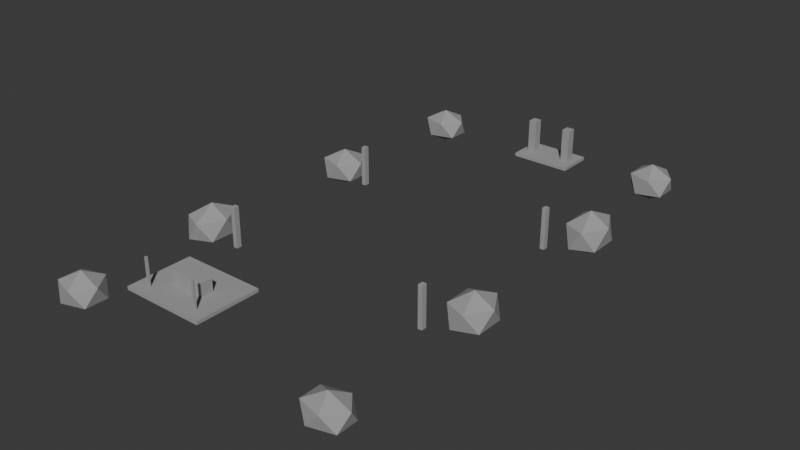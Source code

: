 # Source: base_decor_collision.blend  (saved by Blender 5.1.30; exported with 4.5.12 LTS)
import bpy
from mathutils import Matrix  # noqa: F401  (used for matrix-valued properties, if any)

bpy.ops.wm.read_factory_settings(use_empty=True)
scene = bpy.context.scene
scene.name = 'Scene'

# ---- collections
col_collection = bpy.data.collections.new('Collection'); scene.collection.children.link(col_collection)

# ---- materials (node trees are filled in below, after node groups)
mat_hubcollision = bpy.data.materials.new('HubCollision')
mat_hubcollision.diffuse_color = (0.35, 0.35, 0.35, 1.0)
mat_hubcollision.roughness = 1.0

# ---- material node trees
mat_hubcollision.use_nodes = True; mat_hubcollision.node_tree.nodes.clear()
_N = mat_hubcollision.node_tree.nodes; _L = mat_hubcollision.node_tree.links
n0 = _N.new('ShaderNodeBsdfPrincipled'); n0.name = 'Principled BSDF'; n0.location = (-200, 100)
n0.inputs[0].default_value = (0.35, 0.35, 0.35, 1.0)
n0.inputs[2].default_value = 1.0
n1 = _N.new('ShaderNodeOutputMaterial'); n1.name = 'Material Output'; n1.location = (200, 100)
_L.new(n0.outputs[0], n1.inputs[0])
n1.is_active_output = True

# ---- world
world_world = bpy.data.worlds.new('World'); scene.world = world_world
world_world.use_nodes = True; world_world.node_tree.nodes.clear()
_N = world_world.node_tree.nodes; _L = world_world.node_tree.links
n0 = _N.new('ShaderNodeOutputWorld'); n0.name = 'World Output'; n0.location = (200, 100)
n1 = _N.new('ShaderNodeBackground'); n1.name = 'Background'; n1.location = (-200, 100)
n1.inputs[0].default_value = (0.05088, 0.05088, 0.05088, 1.0)
_L.new(n1.outputs[0], n0.inputs[0])
n0.is_active_output = True
world_world.color = (0.05088, 0.05088, 0.05088)
world_world.sun_shadow_jitter_overblur = 0.0

# ---- meshes
me_workshopdeckgeo = bpy.data.meshes.new('WorkshopDeckGeo')
me_workshopdeckgeo.from_pydata([(-4.5, -3.5, -0.18), (-4.5, -3.5, 0.18), (-4.5, 3.5, -0.18), (-4.5, 3.5, 0.18), (4.5, -3.5, -0.18), (4.5, -3.5, 0.18), (4.5, 3.5, -0.18), (4.5, 3.5, 0.18)], [], [(0, 1, 3, 2), (2, 3, 7, 6), (6, 7, 5, 4), (4, 5, 1, 0), (2, 6, 4, 0), (7, 3, 1, 5)])
_uv = me_workshopdeckgeo.uv_layers.new(name='UVMap')
_uv.uv.foreach_set('vector', [0.375, 0.0, 0.625, 0.0, 0.625, 0.25, 0.375, 0.25, 0.375, 0.25, 0.625, 0.25, 0.625, 0.5, 0.375, 0.5, 0.375, 0.5, 0.625, 0.5, 0.625, 0.75, 0.375, 0.75, 0.375, 0.75, 0.625, 0.75, 0.625, 1.0, 0.375, 1.0, 0.125, 0.5, 0.375, 0.5, 0.375, 0.75, 0.125, 0.75, 0.625, 0.5, 0.875, 0.5, 0.875, 0.75, 0.625, 0.75])
me_workshopdeckgeo.materials.append(mat_hubcollision)
me_workshopdeckgeo.update()
me_workshopbenchgeo = bpy.data.meshes.new('WorkshopBenchGeo')
me_workshopbenchgeo.from_pydata([(-1.9, -0.65, -0.75), (-1.9, -0.65, 0.75), (-1.9, 0.65, -0.75), (-1.9, 0.65, 0.75), (1.9, -0.65, -0.75), (1.9, -0.65, 0.75), (1.9, 0.65, -0.75), (1.9, 0.65, 0.75)], [], [(0, 1, 3, 2), (2, 3, 7, 6), (6, 7, 5, 4), (4, 5, 1, 0), (2, 6, 4, 0), (7, 3, 1, 5)])
_uv = me_workshopbenchgeo.uv_layers.new(name='UVMap')
_uv.uv.foreach_set('vector', [0.375, 0.0, 0.625, 0.0, 0.625, 0.25, 0.375, 0.25, 0.375, 0.25, 0.625, 0.25, 0.625, 0.5, 0.375, 0.5, 0.375, 0.5, 0.625, 0.5, 0.625, 0.75, 0.375, 0.75, 0.375, 0.75, 0.625, 0.75, 0.625, 1.0, 0.375, 1.0, 0.125, 0.5, 0.375, 0.5, 0.375, 0.75, 0.125, 0.75, 0.625, 0.5, 0.875, 0.5, 0.875, 0.75, 0.625, 0.75])
me_workshopbenchgeo.materials.append(mat_hubcollision)
me_workshopbenchgeo.update()
me_workshoppost0geo = bpy.data.meshes.new('WorkshopPost0Geo')
me_workshoppost0geo.from_pydata([(-0.11, -0.11, -1.65), (-0.11, -0.11, 1.65), (-0.11, 0.11, -1.65), (-0.11, 0.11, 1.65), (0.11, -0.11, -1.65), (0.11, -0.11, 1.65), (0.11, 0.11, -1.65), (0.11, 0.11, 1.65)], [], [(0, 1, 3, 2), (2, 3, 7, 6), (6, 7, 5, 4), (4, 5, 1, 0), (2, 6, 4, 0), (7, 3, 1, 5)])
_uv = me_workshoppost0geo.uv_layers.new(name='UVMap')
_uv.uv.foreach_set('vector', [0.375, 0.0, 0.625, 0.0, 0.625, 0.25, 0.375, 0.25, 0.375, 0.25, 0.625, 0.25, 0.625, 0.5, 0.375, 0.5, 0.375, 0.5, 0.625, 0.5, 0.625, 0.75, 0.375, 0.75, 0.375, 0.75, 0.625, 0.75, 0.625, 1.0, 0.375, 1.0, 0.125, 0.5, 0.375, 0.5, 0.375, 0.75, 0.125, 0.75, 0.625, 0.5, 0.875, 0.5, 0.875, 0.75, 0.625, 0.75])
me_workshoppost0geo.materials.append(mat_hubcollision)
me_workshoppost0geo.update()
me_workshoppost1geo = bpy.data.meshes.new('WorkshopPost1Geo')
me_workshoppost1geo.from_pydata([(-0.11, -0.11, -1.65), (-0.11, -0.11, 1.65), (-0.11, 0.11, -1.65), (-0.11, 0.11, 1.65), (0.11, -0.11, -1.65), (0.11, -0.11, 1.65), (0.11, 0.11, -1.65), (0.11, 0.11, 1.65)], [], [(0, 1, 3, 2), (2, 3, 7, 6), (6, 7, 5, 4), (4, 5, 1, 0), (2, 6, 4, 0), (7, 3, 1, 5)])
_uv = me_workshoppost1geo.uv_layers.new(name='UVMap')
_uv.uv.foreach_set('vector', [0.375, 0.0, 0.625, 0.0, 0.625, 0.25, 0.375, 0.25, 0.375, 0.25, 0.625, 0.25, 0.625, 0.5, 0.375, 0.5, 0.375, 0.5, 0.625, 0.5, 0.625, 0.75, 0.375, 0.75, 0.375, 0.75, 0.625, 0.75, 0.625, 1.0, 0.375, 1.0, 0.125, 0.5, 0.375, 0.5, 0.375, 0.75, 0.125, 0.75, 0.625, 0.5, 0.875, 0.5, 0.875, 0.75, 0.625, 0.75])
me_workshoppost1geo.materials.append(mat_hubcollision)
me_workshoppost1geo.update()
me_portalstepgeo = bpy.data.meshes.new('PortalStepGeo')
me_portalstepgeo.from_pydata([(-3.2, -1.9, -0.18), (-3.2, -1.9, 0.18), (-3.2, 1.9, -0.18), (-3.2, 1.9, 0.18), (3.2, -1.9, -0.18), (3.2, -1.9, 0.18), (3.2, 1.9, -0.18), (3.2, 1.9, 0.18)], [], [(0, 1, 3, 2), (2, 3, 7, 6), (6, 7, 5, 4), (4, 5, 1, 0), (2, 6, 4, 0), (7, 3, 1, 5)])
_uv = me_portalstepgeo.uv_layers.new(name='UVMap')
_uv.uv.foreach_set('vector', [0.375, 0.0, 0.625, 0.0, 0.625, 0.25, 0.375, 0.25, 0.375, 0.25, 0.625, 0.25, 0.625, 0.5, 0.375, 0.5, 0.375, 0.5, 0.625, 0.5, 0.625, 0.75, 0.375, 0.75, 0.375, 0.75, 0.625, 0.75, 0.625, 1.0, 0.375, 1.0, 0.125, 0.5, 0.375, 0.5, 0.375, 0.75, 0.125, 0.75, 0.625, 0.5, 0.875, 0.5, 0.875, 0.75, 0.625, 0.75])
me_portalstepgeo.materials.append(mat_hubcollision)
me_portalstepgeo.update()
me_portalpillarleftgeo = bpy.data.meshes.new('PortalPillarLeftGeo')
me_portalpillarleftgeo.from_pydata([(-0.425, -0.475, -1.9), (-0.425, -0.475, 1.9), (-0.425, 0.475, -1.9), (-0.425, 0.475, 1.9), (0.425, -0.475, -1.9), (0.425, -0.475, 1.9), (0.425, 0.475, -1.9), (0.425, 0.475, 1.9)], [], [(0, 1, 3, 2), (2, 3, 7, 6), (6, 7, 5, 4), (4, 5, 1, 0), (2, 6, 4, 0), (7, 3, 1, 5)])
_uv = me_portalpillarleftgeo.uv_layers.new(name='UVMap')
_uv.uv.foreach_set('vector', [0.375, 0.0, 0.625, 0.0, 0.625, 0.25, 0.375, 0.25, 0.375, 0.25, 0.625, 0.25, 0.625, 0.5, 0.375, 0.5, 0.375, 0.5, 0.625, 0.5, 0.625, 0.75, 0.375, 0.75, 0.375, 0.75, 0.625, 0.75, 0.625, 1.0, 0.375, 1.0, 0.125, 0.5, 0.375, 0.5, 0.375, 0.75, 0.125, 0.75, 0.625, 0.5, 0.875, 0.5, 0.875, 0.75, 0.625, 0.75])
me_portalpillarleftgeo.materials.append(mat_hubcollision)
me_portalpillarleftgeo.update()
me_portalpillarrightgeo = bpy.data.meshes.new('PortalPillarRightGeo')
me_portalpillarrightgeo.from_pydata([(-0.425, -0.475, -1.9), (-0.425, -0.475, 1.9), (-0.425, 0.475, -1.9), (-0.425, 0.475, 1.9), (0.425, -0.475, -1.9), (0.425, -0.475, 1.9), (0.425, 0.475, -1.9), (0.425, 0.475, 1.9)], [], [(0, 1, 3, 2), (2, 3, 7, 6), (6, 7, 5, 4), (4, 5, 1, 0), (2, 6, 4, 0), (7, 3, 1, 5)])
_uv = me_portalpillarrightgeo.uv_layers.new(name='UVMap')
_uv.uv.foreach_set('vector', [0.375, 0.0, 0.625, 0.0, 0.625, 0.25, 0.375, 0.25, 0.375, 0.25, 0.625, 0.25, 0.625, 0.5, 0.375, 0.5, 0.375, 0.5, 0.625, 0.5, 0.625, 0.75, 0.375, 0.75, 0.375, 0.75, 0.625, 0.75, 0.625, 1.0, 0.375, 1.0, 0.125, 0.5, 0.375, 0.5, 0.375, 0.75, 0.125, 0.75, 0.625, 0.5, 0.875, 0.5, 0.875, 0.75, 0.625, 0.75])
me_portalpillarrightgeo.materials.append(mat_hubcollision)
me_portalpillarrightgeo.update()
me_caverock0geo = bpy.data.meshes.new('CaveRock0Geo')
me_caverock0geo.from_pydata([(0.0, 0.0, -1.8), (1.737, -1.209, -0.805), (-0.6633, -1.956, -0.805), (-2.147, 0.0, -0.805), (-0.6633, 1.956, -0.805), (1.737, 1.209, -0.805), (0.6633, -1.956, 0.805), (-1.737, -1.209, 0.805), (-1.737, 1.209, 0.805), (0.6633, 1.956, 0.805), (2.147, 0.0, 0.805), (0.0, 0.0, 1.8)], [], [(0, 1, 2), (1, 0, 5), (0, 2, 3), (0, 3, 4), (0, 4, 5), (1, 5, 10), (2, 1, 6), (3, 2, 7), (4, 3, 8), (5, 4, 9), (1, 10, 6), (2, 6, 7), (3, 7, 8), (4, 8, 9), (5, 9, 10), (6, 10, 11), (7, 6, 11), (8, 7, 11), (9, 8, 11), (10, 9, 11)])
_uv = me_caverock0geo.uv_layers.new(name='UVMap')
_uv.uv.foreach_set('vector', [0.1818, 0.0, 0.2727, 0.1575, 0.09091, 0.1575, 0.2727, 0.1575, 0.3636, 0.0, 0.4545, 0.1575, 0.9091, 0.0, 1.0, 0.1575, 0.8182, 0.1575, 0.7273, 0.0, 0.8182, 0.1575, 0.6364, 0.1575, 0.5455, 0.0, 0.6364, 0.1575, 0.4545, 0.1575, 0.2727, 0.1575, 0.4545, 0.1575, 0.3636, 0.3149, 0.09091, 0.1575, 0.2727, 0.1575, 0.1818, 0.3149, 0.8182, 0.1575, 1.0, 0.1575, 0.9091, 0.3149, 0.6364, 0.1575, 0.8182, 0.1575, 0.7273, 0.3149, 0.4545, 0.1575, 0.6364, 0.1575, 0.5455, 0.3149, 0.2727, 0.1575, 0.3636, 0.3149, 0.1818, 0.3149, 0.09091, 0.1575, 0.1818, 0.3149, 0.0, 0.3149, 0.8182, 0.1575, 0.9091, 0.3149, 0.7273, 0.3149, 0.6364, 0.1575, 0.7273, 0.3149, 0.5455, 0.3149, 0.4545, 0.1575, 0.5455, 0.3149, 0.3636, 0.3149, 0.1818, 0.3149, 0.3636, 0.3149, 0.2727, 0.4724, 0.0, 0.3149, 0.1818, 0.3149, 0.09091, 0.4724, 0.7273, 0.3149, 0.9091, 0.3149, 0.8182, 0.4724, 0.5455, 0.3149, 0.7273, 0.3149, 0.6364, 0.4724, 0.3636, 0.3149, 0.5455, 0.3149, 0.4545, 0.4724])
me_caverock0geo.materials.append(mat_hubcollision)
me_caverock0geo.update()
me_caverock1geo = bpy.data.meshes.new('CaveRock1Geo')
me_caverock1geo.from_pydata([(0.0, 0.0, -1.7), (1.809, -1.104, -0.7603), (-0.691, -1.786, -0.7603), (-2.236, 0.0, -0.7603), (-0.691, 1.786, -0.7603), (1.809, 1.104, -0.7603), (0.691, -1.786, 0.7603), (-1.809, -1.104, 0.7603), (-1.809, 1.104, 0.7603), (0.691, 1.786, 0.7603), (2.236, 0.0, 0.7603), (0.0, 0.0, 1.7)], [], [(0, 1, 2), (1, 0, 5), (0, 2, 3), (0, 3, 4), (0, 4, 5), (1, 5, 10), (2, 1, 6), (3, 2, 7), (4, 3, 8), (5, 4, 9), (1, 10, 6), (2, 6, 7), (3, 7, 8), (4, 8, 9), (5, 9, 10), (6, 10, 11), (7, 6, 11), (8, 7, 11), (9, 8, 11), (10, 9, 11)])
_uv = me_caverock1geo.uv_layers.new(name='UVMap')
_uv.uv.foreach_set('vector', [0.1818, 0.0, 0.2727, 0.1575, 0.09091, 0.1575, 0.2727, 0.1575, 0.3636, 0.0, 0.4545, 0.1575, 0.9091, 0.0, 1.0, 0.1575, 0.8182, 0.1575, 0.7273, 0.0, 0.8182, 0.1575, 0.6364, 0.1575, 0.5455, 0.0, 0.6364, 0.1575, 0.4545, 0.1575, 0.2727, 0.1575, 0.4545, 0.1575, 0.3636, 0.3149, 0.09091, 0.1575, 0.2727, 0.1575, 0.1818, 0.3149, 0.8182, 0.1575, 1.0, 0.1575, 0.9091, 0.3149, 0.6364, 0.1575, 0.8182, 0.1575, 0.7273, 0.3149, 0.4545, 0.1575, 0.6364, 0.1575, 0.5455, 0.3149, 0.2727, 0.1575, 0.3636, 0.3149, 0.1818, 0.3149, 0.09091, 0.1575, 0.1818, 0.3149, 0.0, 0.3149, 0.8182, 0.1575, 0.9091, 0.3149, 0.7273, 0.3149, 0.6364, 0.1575, 0.7273, 0.3149, 0.5455, 0.3149, 0.4545, 0.1575, 0.5455, 0.3149, 0.3636, 0.3149, 0.1818, 0.3149, 0.3636, 0.3149, 0.2727, 0.4724, 0.0, 0.3149, 0.1818, 0.3149, 0.09091, 0.4724, 0.7273, 0.3149, 0.9091, 0.3149, 0.8182, 0.4724, 0.5455, 0.3149, 0.7273, 0.3149, 0.6364, 0.4724, 0.3636, 0.3149, 0.5455, 0.3149, 0.4545, 0.4724])
me_caverock1geo.materials.append(mat_hubcollision)
me_caverock1geo.update()
me_caverock2geo = bpy.data.meshes.new('CaveRock2Geo')
me_caverock2geo.from_pydata([(0.0, 0.0, -2.1), (1.592, -1.577, -0.9392), (-0.608, -2.552, -0.9392), (-1.968, 0.0, -0.9392), (-0.608, 2.552, -0.9392), (1.592, 1.577, -0.9392), (0.608, -2.552, 0.9392), (-1.592, -1.577, 0.9392), (-1.592, 1.577, 0.9392), (0.608, 2.552, 0.9392), (1.968, 0.0, 0.9392), (0.0, 0.0, 2.1)], [], [(0, 1, 2), (1, 0, 5), (0, 2, 3), (0, 3, 4), (0, 4, 5), (1, 5, 10), (2, 1, 6), (3, 2, 7), (4, 3, 8), (5, 4, 9), (1, 10, 6), (2, 6, 7), (3, 7, 8), (4, 8, 9), (5, 9, 10), (6, 10, 11), (7, 6, 11), (8, 7, 11), (9, 8, 11), (10, 9, 11)])
_uv = me_caverock2geo.uv_layers.new(name='UVMap')
_uv.uv.foreach_set('vector', [0.1818, 0.0, 0.2727, 0.1575, 0.09091, 0.1575, 0.2727, 0.1575, 0.3636, 0.0, 0.4545, 0.1575, 0.9091, 0.0, 1.0, 0.1575, 0.8182, 0.1575, 0.7273, 0.0, 0.8182, 0.1575, 0.6364, 0.1575, 0.5455, 0.0, 0.6364, 0.1575, 0.4545, 0.1575, 0.2727, 0.1575, 0.4545, 0.1575, 0.3636, 0.3149, 0.09091, 0.1575, 0.2727, 0.1575, 0.1818, 0.3149, 0.8182, 0.1575, 1.0, 0.1575, 0.9091, 0.3149, 0.6364, 0.1575, 0.8182, 0.1575, 0.7273, 0.3149, 0.4545, 0.1575, 0.6364, 0.1575, 0.5455, 0.3149, 0.2727, 0.1575, 0.3636, 0.3149, 0.1818, 0.3149, 0.09091, 0.1575, 0.1818, 0.3149, 0.0, 0.3149, 0.8182, 0.1575, 0.9091, 0.3149, 0.7273, 0.3149, 0.6364, 0.1575, 0.7273, 0.3149, 0.5455, 0.3149, 0.4545, 0.1575, 0.5455, 0.3149, 0.3636, 0.3149, 0.1818, 0.3149, 0.3636, 0.3149, 0.2727, 0.4724, 0.0, 0.3149, 0.1818, 0.3149, 0.09091, 0.4724, 0.7273, 0.3149, 0.9091, 0.3149, 0.8182, 0.4724, 0.5455, 0.3149, 0.7273, 0.3149, 0.6364, 0.4724, 0.3636, 0.3149, 0.5455, 0.3149, 0.4545, 0.4724])
me_caverock2geo.materials.append(mat_hubcollision)
me_caverock2geo.update()
me_caverock3geo = bpy.data.meshes.new('CaveRock3Geo')
me_caverock3geo.from_pydata([(0.0, 0.0, -2.0), (1.664, -1.472, -0.8944), (-0.6357, -2.382, -0.8944), (-2.057, 0.0, -0.8944), (-0.6357, 2.382, -0.8944), (1.664, 1.472, -0.8944), (0.6357, -2.382, 0.8944), (-1.664, -1.472, 0.8944), (-1.664, 1.472, 0.8944), (0.6357, 2.382, 0.8944), (2.057, 0.0, 0.8944), (0.0, 0.0, 2.0)], [], [(0, 1, 2), (1, 0, 5), (0, 2, 3), (0, 3, 4), (0, 4, 5), (1, 5, 10), (2, 1, 6), (3, 2, 7), (4, 3, 8), (5, 4, 9), (1, 10, 6), (2, 6, 7), (3, 7, 8), (4, 8, 9), (5, 9, 10), (6, 10, 11), (7, 6, 11), (8, 7, 11), (9, 8, 11), (10, 9, 11)])
_uv = me_caverock3geo.uv_layers.new(name='UVMap')
_uv.uv.foreach_set('vector', [0.1818, 0.0, 0.2727, 0.1575, 0.09091, 0.1575, 0.2727, 0.1575, 0.3636, 0.0, 0.4545, 0.1575, 0.9091, 0.0, 1.0, 0.1575, 0.8182, 0.1575, 0.7273, 0.0, 0.8182, 0.1575, 0.6364, 0.1575, 0.5455, 0.0, 0.6364, 0.1575, 0.4545, 0.1575, 0.2727, 0.1575, 0.4545, 0.1575, 0.3636, 0.3149, 0.09091, 0.1575, 0.2727, 0.1575, 0.1818, 0.3149, 0.8182, 0.1575, 1.0, 0.1575, 0.9091, 0.3149, 0.6364, 0.1575, 0.8182, 0.1575, 0.7273, 0.3149, 0.4545, 0.1575, 0.6364, 0.1575, 0.5455, 0.3149, 0.2727, 0.1575, 0.3636, 0.3149, 0.1818, 0.3149, 0.09091, 0.1575, 0.1818, 0.3149, 0.0, 0.3149, 0.8182, 0.1575, 0.9091, 0.3149, 0.7273, 0.3149, 0.6364, 0.1575, 0.7273, 0.3149, 0.5455, 0.3149, 0.4545, 0.1575, 0.5455, 0.3149, 0.3636, 0.3149, 0.1818, 0.3149, 0.3636, 0.3149, 0.2727, 0.4724, 0.0, 0.3149, 0.1818, 0.3149, 0.09091, 0.4724, 0.7273, 0.3149, 0.9091, 0.3149, 0.8182, 0.4724, 0.5455, 0.3149, 0.7273, 0.3149, 0.6364, 0.4724, 0.3636, 0.3149, 0.5455, 0.3149, 0.4545, 0.4724])
me_caverock3geo.materials.append(mat_hubcollision)
me_caverock3geo.update()
me_caverock4geo = bpy.data.meshes.new('CaveRock4Geo')
me_caverock4geo.from_pydata([(0.0, 0.0, -1.9), (1.809, -1.262, -0.8497), (-0.691, -2.042, -0.8497), (-2.236, 0.0, -0.8497), (-0.691, 2.042, -0.8497), (1.809, 1.262, -0.8497), (0.691, -2.042, 0.8497), (-1.809, -1.262, 0.8497), (-1.809, 1.262, 0.8497), (0.691, 2.042, 0.8497), (2.236, 0.0, 0.8497), (0.0, 0.0, 1.9)], [], [(0, 1, 2), (1, 0, 5), (0, 2, 3), (0, 3, 4), (0, 4, 5), (1, 5, 10), (2, 1, 6), (3, 2, 7), (4, 3, 8), (5, 4, 9), (1, 10, 6), (2, 6, 7), (3, 7, 8), (4, 8, 9), (5, 9, 10), (6, 10, 11), (7, 6, 11), (8, 7, 11), (9, 8, 11), (10, 9, 11)])
_uv = me_caverock4geo.uv_layers.new(name='UVMap')
_uv.uv.foreach_set('vector', [0.1818, 0.0, 0.2727, 0.1575, 0.09091, 0.1575, 0.2727, 0.1575, 0.3636, 0.0, 0.4545, 0.1575, 0.9091, 0.0, 1.0, 0.1575, 0.8182, 0.1575, 0.7273, 0.0, 0.8182, 0.1575, 0.6364, 0.1575, 0.5455, 0.0, 0.6364, 0.1575, 0.4545, 0.1575, 0.2727, 0.1575, 0.4545, 0.1575, 0.3636, 0.3149, 0.09091, 0.1575, 0.2727, 0.1575, 0.1818, 0.3149, 0.8182, 0.1575, 1.0, 0.1575, 0.9091, 0.3149, 0.6364, 0.1575, 0.8182, 0.1575, 0.7273, 0.3149, 0.4545, 0.1575, 0.6364, 0.1575, 0.5455, 0.3149, 0.2727, 0.1575, 0.3636, 0.3149, 0.1818, 0.3149, 0.09091, 0.1575, 0.1818, 0.3149, 0.0, 0.3149, 0.8182, 0.1575, 0.9091, 0.3149, 0.7273, 0.3149, 0.6364, 0.1575, 0.7273, 0.3149, 0.5455, 0.3149, 0.4545, 0.1575, 0.5455, 0.3149, 0.3636, 0.3149, 0.1818, 0.3149, 0.3636, 0.3149, 0.2727, 0.4724, 0.0, 0.3149, 0.1818, 0.3149, 0.09091, 0.4724, 0.7273, 0.3149, 0.9091, 0.3149, 0.8182, 0.4724, 0.5455, 0.3149, 0.7273, 0.3149, 0.6364, 0.4724, 0.3636, 0.3149, 0.5455, 0.3149, 0.4545, 0.4724])
me_caverock4geo.materials.append(mat_hubcollision)
me_caverock4geo.update()
me_caverock5geo = bpy.data.meshes.new('CaveRock5Geo')
me_caverock5geo.from_pydata([(0.0, 0.0, -2.2), (1.592, -1.577, -0.9839), (-0.608, -2.552, -0.9839), (-1.968, 0.0, -0.9839), (-0.608, 2.552, -0.9839), (1.592, 1.577, -0.9839), (0.608, -2.552, 0.9839), (-1.592, -1.577, 0.9839), (-1.592, 1.577, 0.9839), (0.608, 2.552, 0.9839), (1.968, 0.0, 0.9839), (0.0, 0.0, 2.2)], [], [(0, 1, 2), (1, 0, 5), (0, 2, 3), (0, 3, 4), (0, 4, 5), (1, 5, 10), (2, 1, 6), (3, 2, 7), (4, 3, 8), (5, 4, 9), (1, 10, 6), (2, 6, 7), (3, 7, 8), (4, 8, 9), (5, 9, 10), (6, 10, 11), (7, 6, 11), (8, 7, 11), (9, 8, 11), (10, 9, 11)])
_uv = me_caverock5geo.uv_layers.new(name='UVMap')
_uv.uv.foreach_set('vector', [0.1818, 0.0, 0.2727, 0.1575, 0.09091, 0.1575, 0.2727, 0.1575, 0.3636, 0.0, 0.4545, 0.1575, 0.9091, 0.0, 1.0, 0.1575, 0.8182, 0.1575, 0.7273, 0.0, 0.8182, 0.1575, 0.6364, 0.1575, 0.5455, 0.0, 0.6364, 0.1575, 0.4545, 0.1575, 0.2727, 0.1575, 0.4545, 0.1575, 0.3636, 0.3149, 0.09091, 0.1575, 0.2727, 0.1575, 0.1818, 0.3149, 0.8182, 0.1575, 1.0, 0.1575, 0.9091, 0.3149, 0.6364, 0.1575, 0.8182, 0.1575, 0.7273, 0.3149, 0.4545, 0.1575, 0.6364, 0.1575, 0.5455, 0.3149, 0.2727, 0.1575, 0.3636, 0.3149, 0.1818, 0.3149, 0.09091, 0.1575, 0.1818, 0.3149, 0.0, 0.3149, 0.8182, 0.1575, 0.9091, 0.3149, 0.7273, 0.3149, 0.6364, 0.1575, 0.7273, 0.3149, 0.5455, 0.3149, 0.4545, 0.1575, 0.5455, 0.3149, 0.3636, 0.3149, 0.1818, 0.3149, 0.3636, 0.3149, 0.2727, 0.4724, 0.0, 0.3149, 0.1818, 0.3149, 0.09091, 0.4724, 0.7273, 0.3149, 0.9091, 0.3149, 0.8182, 0.4724, 0.5455, 0.3149, 0.7273, 0.3149, 0.6364, 0.4724, 0.3636, 0.3149, 0.5455, 0.3149, 0.4545, 0.4724])
me_caverock5geo.materials.append(mat_hubcollision)
me_caverock5geo.update()
me_caverock6geo = bpy.data.meshes.new('CaveRock6Geo')
me_caverock6geo.from_pydata([(0.0, 0.0, -1.8), (1.809, -1.157, -0.805), (-0.691, -1.871, -0.805), (-2.236, 0.0, -0.805), (-0.691, 1.871, -0.805), (1.809, 1.157, -0.805), (0.691, -1.871, 0.805), (-1.809, -1.157, 0.805), (-1.809, 1.157, 0.805), (0.691, 1.871, 0.805), (2.236, 0.0, 0.805), (0.0, 0.0, 1.8)], [], [(0, 1, 2), (1, 0, 5), (0, 2, 3), (0, 3, 4), (0, 4, 5), (1, 5, 10), (2, 1, 6), (3, 2, 7), (4, 3, 8), (5, 4, 9), (1, 10, 6), (2, 6, 7), (3, 7, 8), (4, 8, 9), (5, 9, 10), (6, 10, 11), (7, 6, 11), (8, 7, 11), (9, 8, 11), (10, 9, 11)])
_uv = me_caverock6geo.uv_layers.new(name='UVMap')
_uv.uv.foreach_set('vector', [0.1818, 0.0, 0.2727, 0.1575, 0.09091, 0.1575, 0.2727, 0.1575, 0.3636, 0.0, 0.4545, 0.1575, 0.9091, 0.0, 1.0, 0.1575, 0.8182, 0.1575, 0.7273, 0.0, 0.8182, 0.1575, 0.6364, 0.1575, 0.5455, 0.0, 0.6364, 0.1575, 0.4545, 0.1575, 0.2727, 0.1575, 0.4545, 0.1575, 0.3636, 0.3149, 0.09091, 0.1575, 0.2727, 0.1575, 0.1818, 0.3149, 0.8182, 0.1575, 1.0, 0.1575, 0.9091, 0.3149, 0.6364, 0.1575, 0.8182, 0.1575, 0.7273, 0.3149, 0.4545, 0.1575, 0.6364, 0.1575, 0.5455, 0.3149, 0.2727, 0.1575, 0.3636, 0.3149, 0.1818, 0.3149, 0.09091, 0.1575, 0.1818, 0.3149, 0.0, 0.3149, 0.8182, 0.1575, 0.9091, 0.3149, 0.7273, 0.3149, 0.6364, 0.1575, 0.7273, 0.3149, 0.5455, 0.3149, 0.4545, 0.1575, 0.5455, 0.3149, 0.3636, 0.3149, 0.1818, 0.3149, 0.3636, 0.3149, 0.2727, 0.4724, 0.0, 0.3149, 0.1818, 0.3149, 0.09091, 0.4724, 0.7273, 0.3149, 0.9091, 0.3149, 0.8182, 0.4724, 0.5455, 0.3149, 0.7273, 0.3149, 0.6364, 0.4724, 0.3636, 0.3149, 0.5455, 0.3149, 0.4545, 0.4724])
me_caverock6geo.materials.append(mat_hubcollision)
me_caverock6geo.update()
me_caverock7geo = bpy.data.meshes.new('CaveRock7Geo')
me_caverock7geo.from_pydata([(0.0, 0.0, -1.9), (1.737, -1.209, -0.8497), (-0.6633, -1.956, -0.8497), (-2.147, 0.0, -0.8497), (-0.6633, 1.956, -0.8497), (1.737, 1.209, -0.8497), (0.6633, -1.956, 0.8497), (-1.737, -1.209, 0.8497), (-1.737, 1.209, 0.8497), (0.6633, 1.956, 0.8497), (2.147, 0.0, 0.8497), (0.0, 0.0, 1.9)], [], [(0, 1, 2), (1, 0, 5), (0, 2, 3), (0, 3, 4), (0, 4, 5), (1, 5, 10), (2, 1, 6), (3, 2, 7), (4, 3, 8), (5, 4, 9), (1, 10, 6), (2, 6, 7), (3, 7, 8), (4, 8, 9), (5, 9, 10), (6, 10, 11), (7, 6, 11), (8, 7, 11), (9, 8, 11), (10, 9, 11)])
_uv = me_caverock7geo.uv_layers.new(name='UVMap')
_uv.uv.foreach_set('vector', [0.1818, 0.0, 0.2727, 0.1575, 0.09091, 0.1575, 0.2727, 0.1575, 0.3636, 0.0, 0.4545, 0.1575, 0.9091, 0.0, 1.0, 0.1575, 0.8182, 0.1575, 0.7273, 0.0, 0.8182, 0.1575, 0.6364, 0.1575, 0.5455, 0.0, 0.6364, 0.1575, 0.4545, 0.1575, 0.2727, 0.1575, 0.4545, 0.1575, 0.3636, 0.3149, 0.09091, 0.1575, 0.2727, 0.1575, 0.1818, 0.3149, 0.8182, 0.1575, 1.0, 0.1575, 0.9091, 0.3149, 0.6364, 0.1575, 0.8182, 0.1575, 0.7273, 0.3149, 0.4545, 0.1575, 0.6364, 0.1575, 0.5455, 0.3149, 0.2727, 0.1575, 0.3636, 0.3149, 0.1818, 0.3149, 0.09091, 0.1575, 0.1818, 0.3149, 0.0, 0.3149, 0.8182, 0.1575, 0.9091, 0.3149, 0.7273, 0.3149, 0.6364, 0.1575, 0.7273, 0.3149, 0.5455, 0.3149, 0.4545, 0.1575, 0.5455, 0.3149, 0.3636, 0.3149, 0.1818, 0.3149, 0.3636, 0.3149, 0.2727, 0.4724, 0.0, 0.3149, 0.1818, 0.3149, 0.09091, 0.4724, 0.7273, 0.3149, 0.9091, 0.3149, 0.8182, 0.4724, 0.5455, 0.3149, 0.7273, 0.3149, 0.6364, 0.4724, 0.3636, 0.3149, 0.5455, 0.3149, 0.4545, 0.4724])
me_caverock7geo.materials.append(mat_hubcollision)
me_caverock7geo.update()
me_minesupportleft0geo = bpy.data.meshes.new('MineSupportLeft0Geo')
me_minesupportleft0geo.from_pydata([(-0.225, -0.275, -2.1), (-0.225, -0.275, 2.1), (-0.225, 0.275, -2.1), (-0.225, 0.275, 2.1), (0.225, -0.275, -2.1), (0.225, -0.275, 2.1), (0.225, 0.275, -2.1), (0.225, 0.275, 2.1)], [], [(0, 1, 3, 2), (2, 3, 7, 6), (6, 7, 5, 4), (4, 5, 1, 0), (2, 6, 4, 0), (7, 3, 1, 5)])
_uv = me_minesupportleft0geo.uv_layers.new(name='UVMap')
_uv.uv.foreach_set('vector', [0.375, 0.0, 0.625, 0.0, 0.625, 0.25, 0.375, 0.25, 0.375, 0.25, 0.625, 0.25, 0.625, 0.5, 0.375, 0.5, 0.375, 0.5, 0.625, 0.5, 0.625, 0.75, 0.375, 0.75, 0.375, 0.75, 0.625, 0.75, 0.625, 1.0, 0.375, 1.0, 0.125, 0.5, 0.375, 0.5, 0.375, 0.75, 0.125, 0.75, 0.625, 0.5, 0.875, 0.5, 0.875, 0.75, 0.625, 0.75])
me_minesupportleft0geo.materials.append(mat_hubcollision)
me_minesupportleft0geo.update()
me_minesupportright0geo = bpy.data.meshes.new('MineSupportRight0Geo')
me_minesupportright0geo.from_pydata([(-0.225, -0.275, -2.1), (-0.225, -0.275, 2.1), (-0.225, 0.275, -2.1), (-0.225, 0.275, 2.1), (0.225, -0.275, -2.1), (0.225, -0.275, 2.1), (0.225, 0.275, -2.1), (0.225, 0.275, 2.1)], [], [(0, 1, 3, 2), (2, 3, 7, 6), (6, 7, 5, 4), (4, 5, 1, 0), (2, 6, 4, 0), (7, 3, 1, 5)])
_uv = me_minesupportright0geo.uv_layers.new(name='UVMap')
_uv.uv.foreach_set('vector', [0.375, 0.0, 0.625, 0.0, 0.625, 0.25, 0.375, 0.25, 0.375, 0.25, 0.625, 0.25, 0.625, 0.5, 0.375, 0.5, 0.375, 0.5, 0.625, 0.5, 0.625, 0.75, 0.375, 0.75, 0.375, 0.75, 0.625, 0.75, 0.625, 1.0, 0.375, 1.0, 0.125, 0.5, 0.375, 0.5, 0.375, 0.75, 0.125, 0.75, 0.625, 0.5, 0.875, 0.5, 0.875, 0.75, 0.625, 0.75])
me_minesupportright0geo.materials.append(mat_hubcollision)
me_minesupportright0geo.update()
me_minesupportleft1geo = bpy.data.meshes.new('MineSupportLeft1Geo')
me_minesupportleft1geo.from_pydata([(-0.225, -0.275, -2.1), (-0.225, -0.275, 2.1), (-0.225, 0.275, -2.1), (-0.225, 0.275, 2.1), (0.225, -0.275, -2.1), (0.225, -0.275, 2.1), (0.225, 0.275, -2.1), (0.225, 0.275, 2.1)], [], [(0, 1, 3, 2), (2, 3, 7, 6), (6, 7, 5, 4), (4, 5, 1, 0), (2, 6, 4, 0), (7, 3, 1, 5)])
_uv = me_minesupportleft1geo.uv_layers.new(name='UVMap')
_uv.uv.foreach_set('vector', [0.375, 0.0, 0.625, 0.0, 0.625, 0.25, 0.375, 0.25, 0.375, 0.25, 0.625, 0.25, 0.625, 0.5, 0.375, 0.5, 0.375, 0.5, 0.625, 0.5, 0.625, 0.75, 0.375, 0.75, 0.375, 0.75, 0.625, 0.75, 0.625, 1.0, 0.375, 1.0, 0.125, 0.5, 0.375, 0.5, 0.375, 0.75, 0.125, 0.75, 0.625, 0.5, 0.875, 0.5, 0.875, 0.75, 0.625, 0.75])
me_minesupportleft1geo.materials.append(mat_hubcollision)
me_minesupportleft1geo.update()
me_minesupportright1geo = bpy.data.meshes.new('MineSupportRight1Geo')
me_minesupportright1geo.from_pydata([(-0.225, -0.275, -2.1), (-0.225, -0.275, 2.1), (-0.225, 0.275, -2.1), (-0.225, 0.275, 2.1), (0.225, -0.275, -2.1), (0.225, -0.275, 2.1), (0.225, 0.275, -2.1), (0.225, 0.275, 2.1)], [], [(0, 1, 3, 2), (2, 3, 7, 6), (6, 7, 5, 4), (4, 5, 1, 0), (2, 6, 4, 0), (7, 3, 1, 5)])
_uv = me_minesupportright1geo.uv_layers.new(name='UVMap')
_uv.uv.foreach_set('vector', [0.375, 0.0, 0.625, 0.0, 0.625, 0.25, 0.375, 0.25, 0.375, 0.25, 0.625, 0.25, 0.625, 0.5, 0.375, 0.5, 0.375, 0.5, 0.625, 0.5, 0.625, 0.75, 0.375, 0.75, 0.375, 0.75, 0.625, 0.75, 0.625, 1.0, 0.375, 1.0, 0.125, 0.5, 0.375, 0.5, 0.375, 0.75, 0.125, 0.75, 0.625, 0.5, 0.875, 0.5, 0.875, 0.75, 0.625, 0.75])
me_minesupportright1geo.materials.append(mat_hubcollision)
me_minesupportright1geo.update()

# ---- objects
ob_workshopdeck = bpy.data.objects.new('WorkshopDeck', me_workshopdeckgeo)
ob_workshopbench = bpy.data.objects.new('WorkshopBench', me_workshopbenchgeo)
ob_workshoppost0 = bpy.data.objects.new('WorkshopPost0', me_workshoppost0geo)
ob_workshoppost1 = bpy.data.objects.new('WorkshopPost1', me_workshoppost1geo)
ob_portalstep = bpy.data.objects.new('PortalStep', me_portalstepgeo)
ob_portalpillarleft = bpy.data.objects.new('PortalPillarLeft', me_portalpillarleftgeo)
ob_portalpillarright = bpy.data.objects.new('PortalPillarRight', me_portalpillarrightgeo)
ob_caverock0 = bpy.data.objects.new('CaveRock0', me_caverock0geo)
ob_caverock1 = bpy.data.objects.new('CaveRock1', me_caverock1geo)
ob_caverock2 = bpy.data.objects.new('CaveRock2', me_caverock2geo)
ob_caverock3 = bpy.data.objects.new('CaveRock3', me_caverock3geo)
ob_caverock4 = bpy.data.objects.new('CaveRock4', me_caverock4geo)
ob_caverock5 = bpy.data.objects.new('CaveRock5', me_caverock5geo)
ob_caverock6 = bpy.data.objects.new('CaveRock6', me_caverock6geo)
ob_caverock7 = bpy.data.objects.new('CaveRock7', me_caverock7geo)
ob_minesupportleft0 = bpy.data.objects.new('MineSupportLeft0', me_minesupportleft0geo)
ob_minesupportright0 = bpy.data.objects.new('MineSupportRight0', me_minesupportright0geo)
ob_minesupportleft1 = bpy.data.objects.new('MineSupportLeft1', me_minesupportleft1geo)
ob_minesupportright1 = bpy.data.objects.new('MineSupportRight1', me_minesupportright1geo)

# ---- transforms, parenting, visibility, modifiers, constraints
ob_workshopdeck.location = (-8.0, -18.0, 0.18)
ob_workshopbench.location = (-8.0, -18.0, 0.95)
ob_workshoppost0.location = (-11.0, -20.3, 1.65)
ob_workshoppost1.location = (-5.0, -20.3, 1.65)
ob_portalstep.location = (0.0, 26.0, 0.18)
ob_portalpillarleft.location = (-2.1, 26.0, 2.0)
ob_portalpillarright.location = (2.1, 26.0, 2.0)
ob_caverock0.location = (-13.8, -25.0, 1.2)
ob_caverock1.location = (13.7, -24.0, 1.1)
ob_caverock2.location = (-14.2, -10.0, 1.5)
ob_caverock3.location = (14.0, -7.0, 1.4)
ob_caverock4.location = (-13.8, 8.0, 1.3)
ob_caverock5.location = (14.0, 11.0, 1.5)
ob_caverock6.location = (-12.8, 24.0, 1.2)
ob_caverock7.location = (12.8, 25.0, 1.3)
ob_minesupportleft0.location = (-11.0, -10.0, 2.1)
ob_minesupportright0.location = (11.0, -10.0, 2.1)
ob_minesupportleft1.location = (-11.0, 8.0, 2.1)
ob_minesupportright1.location = (11.0, 8.0, 2.1)

# ---- collection membership
col_collection.objects.link(ob_workshopdeck)
col_collection.objects.link(ob_workshopbench)
col_collection.objects.link(ob_workshoppost0)
col_collection.objects.link(ob_workshoppost1)
col_collection.objects.link(ob_portalstep)
col_collection.objects.link(ob_portalpillarleft)
col_collection.objects.link(ob_portalpillarright)
col_collection.objects.link(ob_caverock0)
col_collection.objects.link(ob_caverock1)
col_collection.objects.link(ob_caverock2)
col_collection.objects.link(ob_caverock3)
col_collection.objects.link(ob_caverock4)
col_collection.objects.link(ob_caverock5)
col_collection.objects.link(ob_caverock6)
col_collection.objects.link(ob_caverock7)
col_collection.objects.link(ob_minesupportleft0)
col_collection.objects.link(ob_minesupportright0)
col_collection.objects.link(ob_minesupportleft1)
col_collection.objects.link(ob_minesupportright1)

# ---- scene / render settings (as saved in the file)
scene.frame_start = 1; scene.frame_end = 250; scene.frame_set(1)
scene.render.engine = 'BLENDER_EEVEE_NEXT'
scene.render.bake_bias = 0.0
scene.render.bake_samples = 0
scene.cycles.sampling_pattern = 'TABULATED_SOBOL'
scene.eevee.use_volume_custom_range = False
bpy.context.view_layer.update()

# ---- added for rendering (the .blend has no active camera and no usable light): camera, sun
cam_auto = bpy.data.cameras.new('AutoCamera')
cam_auto.lens = 50.0
cam_auto.sensor_width = 36.0
cam_auto.clip_end = 1036.12
ob_auto_camera = bpy.data.objects.new('AutoCamera', cam_auto)
scene.collection.objects.link(ob_auto_camera)
ob_auto_camera.location = (58.9831, -70.3743, 48.9807)
ob_auto_camera.rotation_euler = (1.09748, -7.21219e-08, 0.694738)
scene.camera = ob_auto_camera
light_auto_sun = bpy.data.lights.new('AutoSun', 'SUN')
light_auto_sun.energy = 3.0
light_auto_sun.angle = 0.0523599
ob_auto_sun = bpy.data.objects.new('AutoSun', light_auto_sun)
scene.collection.objects.link(ob_auto_sun)
ob_auto_sun.rotation_euler = (0.872665, 0.174533, 0.523599)
bpy.context.view_layer.update()
